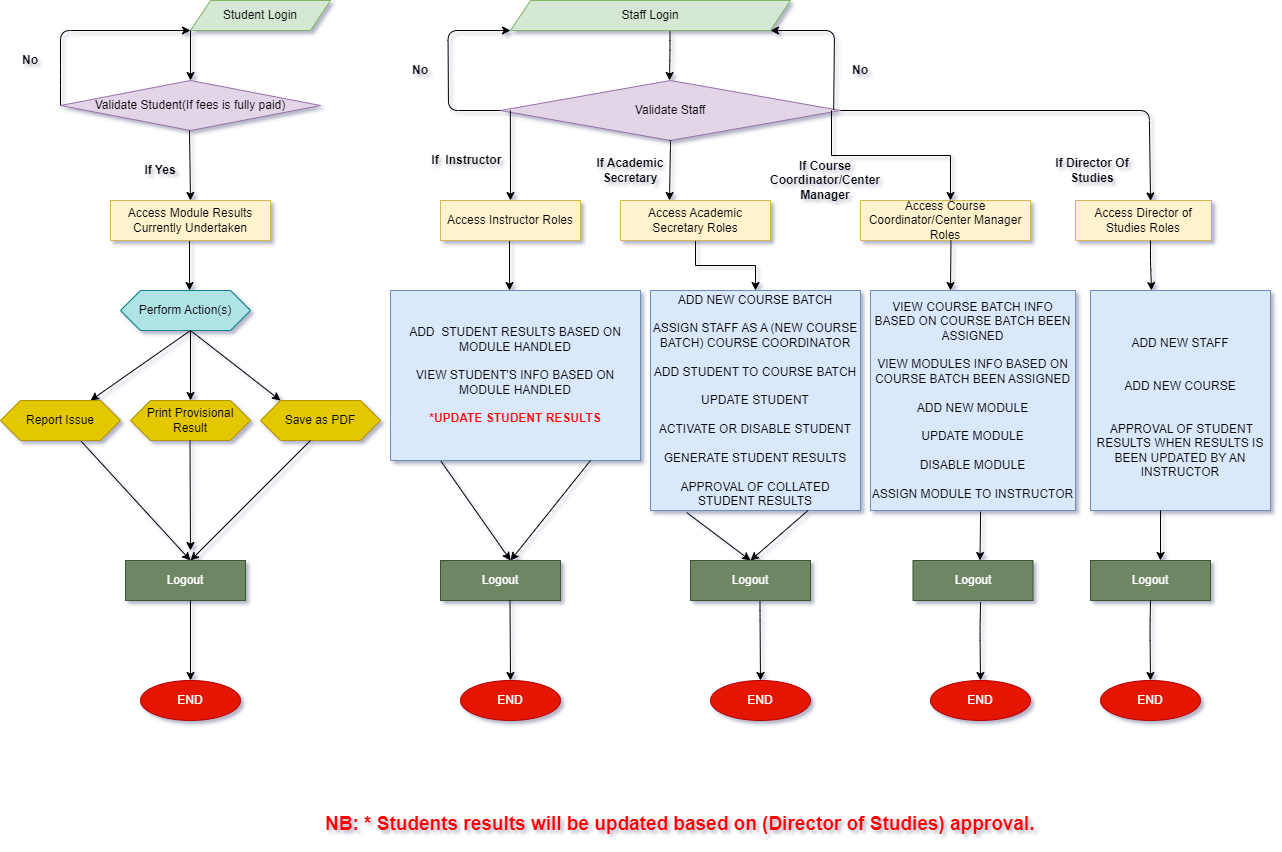

The diagram above was exported from draw.io. Its source (the exported page's mxGraphModel, read from the mxfile embedded in the PNG):
<mxGraphModel dx="2249" dy="754" grid="1" gridSize="10" guides="1" tooltips="1" connect="1" arrows="1" fold="1" page="1" pageScale="1" pageWidth="827" pageHeight="1169" math="0" shadow="1">
  <root>
    <mxCell id="0" />
    <mxCell id="1" parent="0" />
    <mxCell id="9I3YMBOj6ug6YwED2jfu-4" value="Student Login" style="shape=parallelogram;perimeter=parallelogramPerimeter;whiteSpace=wrap;html=1;fixedSize=1;fillColor=#d5e8d4;strokeColor=#82b366;" parent="1" vertex="1">
      <mxGeometry x="-120" y="80" width="140" height="30" as="geometry" />
    </mxCell>
    <mxCell id="9I3YMBOj6ug6YwED2jfu-7" value="" style="endArrow=classic;html=1;" parent="1" edge="1">
      <mxGeometry width="50" height="50" relative="1" as="geometry">
        <mxPoint x="-120" y="110" as="sourcePoint" />
        <mxPoint x="-120" y="160" as="targetPoint" />
      </mxGeometry>
    </mxCell>
    <mxCell id="9I3YMBOj6ug6YwED2jfu-8" value="" style="endArrow=classic;html=1;" parent="1" edge="1">
      <mxGeometry width="50" height="50" relative="1" as="geometry">
        <mxPoint x="359.5" y="110" as="sourcePoint" />
        <mxPoint x="359" y="160" as="targetPoint" />
        <Array as="points">
          <mxPoint x="359.5" y="130" />
        </Array>
      </mxGeometry>
    </mxCell>
    <mxCell id="9I3YMBOj6ug6YwED2jfu-9" value="Validate Student(If fees is fully paid)" style="rhombus;whiteSpace=wrap;html=1;fillColor=#e1d5e7;strokeColor=#9673a6;" parent="1" vertex="1">
      <mxGeometry x="-250" y="160" width="260" height="50" as="geometry" />
    </mxCell>
    <mxCell id="9I3YMBOj6ug6YwED2jfu-10" value="Validate Staff" style="rhombus;whiteSpace=wrap;html=1;fillColor=#e1d5e7;strokeColor=#9673a6;" parent="1" vertex="1">
      <mxGeometry x="190" y="160" width="340" height="60" as="geometry" />
    </mxCell>
    <mxCell id="9I3YMBOj6ug6YwED2jfu-11" value="" style="endArrow=classic;html=1;" parent="1" edge="1">
      <mxGeometry width="50" height="50" relative="1" as="geometry">
        <mxPoint x="-121" y="210" as="sourcePoint" />
        <mxPoint x="-120" y="280" as="targetPoint" />
      </mxGeometry>
    </mxCell>
    <mxCell id="9I3YMBOj6ug6YwED2jfu-12" value="" style="endArrow=classic;html=1;exitX=0.029;exitY=0.5;exitDx=0;exitDy=0;exitPerimeter=0;" parent="1" source="9I3YMBOj6ug6YwED2jfu-10" edge="1">
      <mxGeometry width="50" height="50" relative="1" as="geometry">
        <mxPoint x="200.5" y="200" as="sourcePoint" />
        <mxPoint x="200" y="280" as="targetPoint" />
      </mxGeometry>
    </mxCell>
    <mxCell id="9I3YMBOj6ug6YwED2jfu-15" value="" style="endArrow=classic;html=1;" parent="1" edge="1">
      <mxGeometry width="50" height="50" relative="1" as="geometry">
        <mxPoint x="-121" y="320" as="sourcePoint" />
        <mxPoint x="-121" y="370" as="targetPoint" />
      </mxGeometry>
    </mxCell>
    <mxCell id="9I3YMBOj6ug6YwED2jfu-16" value="" style="endArrow=classic;html=1;" parent="1" edge="1">
      <mxGeometry width="50" height="50" relative="1" as="geometry">
        <mxPoint x="199" y="320" as="sourcePoint" />
        <mxPoint x="199" y="370" as="targetPoint" />
      </mxGeometry>
    </mxCell>
    <mxCell id="9I3YMBOj6ug6YwED2jfu-17" value="&lt;b&gt;If Yes&lt;/b&gt;" style="text;html=1;strokeColor=none;fillColor=none;align=center;verticalAlign=middle;whiteSpace=wrap;rounded=0;" parent="1" vertex="1">
      <mxGeometry x="-190" y="240" width="80" height="20" as="geometry" />
    </mxCell>
    <mxCell id="9I3YMBOj6ug6YwED2jfu-18" value="&lt;b&gt;If Academic Secretary&lt;/b&gt;" style="text;html=1;strokeColor=none;fillColor=none;align=center;verticalAlign=middle;whiteSpace=wrap;rounded=0;" parent="1" vertex="1">
      <mxGeometry x="285" y="240" width="70" height="20" as="geometry" />
    </mxCell>
    <mxCell id="9I3YMBOj6ug6YwED2jfu-23" value="Access Module Results Currently Undertaken" style="rounded=0;whiteSpace=wrap;html=1;fillColor=#fff2cc;strokeColor=#d6b656;" parent="1" vertex="1">
      <mxGeometry x="-200" y="280" width="160" height="40" as="geometry" />
    </mxCell>
    <mxCell id="9I3YMBOj6ug6YwED2jfu-24" value="&lt;b&gt;No&lt;/b&gt;" style="text;html=1;strokeColor=none;fillColor=none;align=center;verticalAlign=middle;whiteSpace=wrap;rounded=0;" parent="1" vertex="1">
      <mxGeometry x="-300" y="130" width="40" height="20" as="geometry" />
    </mxCell>
    <mxCell id="9I3YMBOj6ug6YwED2jfu-25" value="&lt;b&gt;No&lt;/b&gt;" style="text;html=1;strokeColor=none;fillColor=none;align=center;verticalAlign=middle;whiteSpace=wrap;rounded=0;" parent="1" vertex="1">
      <mxGeometry x="90" y="140" width="40" height="20" as="geometry" />
    </mxCell>
    <mxCell id="9I3YMBOj6ug6YwED2jfu-26" value="" style="endArrow=classic;html=1;" parent="1" edge="1">
      <mxGeometry width="50" height="50" relative="1" as="geometry">
        <mxPoint x="-120" y="410" as="sourcePoint" />
        <mxPoint x="-220" y="480" as="targetPoint" />
      </mxGeometry>
    </mxCell>
    <mxCell id="9I3YMBOj6ug6YwED2jfu-29" value="" style="endArrow=classic;html=1;" parent="1" edge="1">
      <mxGeometry width="50" height="50" relative="1" as="geometry">
        <mxPoint x="-120" y="410" as="sourcePoint" />
        <mxPoint x="-30" y="480" as="targetPoint" />
      </mxGeometry>
    </mxCell>
    <mxCell id="9I3YMBOj6ug6YwED2jfu-31" value="Print Provisional Result" style="shape=hexagon;perimeter=hexagonPerimeter2;whiteSpace=wrap;html=1;fixedSize=1;fillColor=#e3c800;strokeColor=#B09500;fontColor=#000000;" parent="1" vertex="1">
      <mxGeometry x="-180" y="480" width="120" height="40" as="geometry" />
    </mxCell>
    <mxCell id="9I3YMBOj6ug6YwED2jfu-32" value="Save as PDF" style="shape=hexagon;perimeter=hexagonPerimeter2;whiteSpace=wrap;html=1;fixedSize=1;fillColor=#e3c800;strokeColor=#B09500;fontColor=#000000;" parent="1" vertex="1">
      <mxGeometry x="-50" y="480" width="120" height="40" as="geometry" />
    </mxCell>
    <mxCell id="9I3YMBOj6ug6YwED2jfu-33" value="Access Course Coordinator/Center Manager Roles" style="rounded=0;whiteSpace=wrap;html=1;fillColor=#fff2cc;strokeColor=#d6b656;" parent="1" vertex="1">
      <mxGeometry x="550" y="280" width="170" height="40" as="geometry" />
    </mxCell>
    <mxCell id="9I3YMBOj6ug6YwED2jfu-37" value="" style="endArrow=classic;html=1;" parent="1" edge="1">
      <mxGeometry width="50" height="50" relative="1" as="geometry">
        <mxPoint x="-230" y="520" as="sourcePoint" />
        <mxPoint x="-120" y="640" as="targetPoint" />
      </mxGeometry>
    </mxCell>
    <mxCell id="9I3YMBOj6ug6YwED2jfu-38" value="" style="endArrow=classic;html=1;" parent="1" edge="1">
      <mxGeometry width="50" height="50" relative="1" as="geometry">
        <mxPoint y="520" as="sourcePoint" />
        <mxPoint x="-120" y="640" as="targetPoint" />
      </mxGeometry>
    </mxCell>
    <mxCell id="9I3YMBOj6ug6YwED2jfu-39" value="END" style="ellipse;whiteSpace=wrap;html=1;fillColor=#e51400;strokeColor=#B20000;fontColor=#ffffff;" parent="1" vertex="1">
      <mxGeometry x="-170" y="760" width="100" height="40" as="geometry" />
    </mxCell>
    <mxCell id="9I3YMBOj6ug6YwED2jfu-40" value="Logout" style="rounded=0;whiteSpace=wrap;html=1;fillColor=#6d8764;strokeColor=#3A5431;fontColor=#ffffff;" parent="1" vertex="1">
      <mxGeometry x="-185" y="640" width="120" height="40" as="geometry" />
    </mxCell>
    <mxCell id="9I3YMBOj6ug6YwED2jfu-41" value="" style="endArrow=classic;html=1;" parent="1" edge="1">
      <mxGeometry width="50" height="50" relative="1" as="geometry">
        <mxPoint x="-120" y="680" as="sourcePoint" />
        <mxPoint x="-120" y="760" as="targetPoint" />
      </mxGeometry>
    </mxCell>
    <mxCell id="9I3YMBOj6ug6YwED2jfu-43" value="Logout" style="rounded=0;whiteSpace=wrap;html=1;fillColor=#6d8764;strokeColor=#3A5431;fontColor=#ffffff;" parent="1" vertex="1">
      <mxGeometry x="130" y="640" width="120" height="40" as="geometry" />
    </mxCell>
    <mxCell id="9I3YMBOj6ug6YwED2jfu-44" value="" style="endArrow=classic;html=1;" parent="1" edge="1">
      <mxGeometry width="50" height="50" relative="1" as="geometry">
        <mxPoint x="130" y="540" as="sourcePoint" />
        <mxPoint x="200" y="640" as="targetPoint" />
        <Array as="points">
          <mxPoint x="130" y="540" />
        </Array>
      </mxGeometry>
    </mxCell>
    <mxCell id="9I3YMBOj6ug6YwED2jfu-47" value="END" style="ellipse;whiteSpace=wrap;html=1;fillColor=#e51400;strokeColor=#B20000;fontColor=#ffffff;" parent="1" vertex="1">
      <mxGeometry x="150" y="760" width="100" height="40" as="geometry" />
    </mxCell>
    <mxCell id="sFVuqVPnFM-gGUnyKLn0-3" value="" style="endArrow=classic;html=1;" parent="1" edge="1">
      <mxGeometry width="50" height="50" relative="1" as="geometry">
        <mxPoint x="449.5" y="670" as="sourcePoint" />
        <mxPoint x="450" y="760" as="targetPoint" />
        <Array as="points">
          <mxPoint x="449.5" y="690" />
        </Array>
      </mxGeometry>
    </mxCell>
    <mxCell id="sFVuqVPnFM-gGUnyKLn0-4" value="VIEW COURSE BATCH INFO BASED ON COURSE BATCH BEEN ASSIGNED&lt;br&gt;&lt;br&gt;VIEW MODULES INFO BASED ON COURSE BATCH BEEN ASSIGNED&lt;br&gt;&lt;br&gt;ADD NEW MODULE&lt;br&gt;&lt;br&gt;UPDATE MODULE&lt;br&gt;&lt;br&gt;DISABLE MODULE&lt;br&gt;&lt;br&gt;ASSIGN MODULE TO INSTRUCTOR" style="rounded=0;whiteSpace=wrap;html=1;fillColor=#dae8fc;strokeColor=#6c8ebf;" parent="1" vertex="1">
      <mxGeometry x="560" y="370" width="205" height="220" as="geometry" />
    </mxCell>
    <mxCell id="sFVuqVPnFM-gGUnyKLn0-6" value="ADD&amp;nbsp; STUDENT RESULTS BASED ON MODULE HANDLED&lt;br&gt;&amp;nbsp;&lt;br&gt;VIEW STUDENT'S INFO BASED ON MODULE HANDLED&lt;br&gt;&lt;font style=&quot;&quot; color=&quot;#ff0000&quot;&gt;&lt;br&gt;&lt;b&gt;*UPDATE STUDENT RESULTS&lt;/b&gt;&lt;br&gt;&lt;/font&gt;" style="rounded=0;whiteSpace=wrap;html=1;fillColor=#dae8fc;strokeColor=#6c8ebf;" parent="1" vertex="1">
      <mxGeometry x="80" y="370" width="250" height="170" as="geometry" />
    </mxCell>
    <mxCell id="sFVuqVPnFM-gGUnyKLn0-8" value="" style="endArrow=classic;html=1;" parent="1" edge="1">
      <mxGeometry width="50" height="50" relative="1" as="geometry">
        <mxPoint x="199.5" y="680" as="sourcePoint" />
        <mxPoint x="200" y="760" as="targetPoint" />
      </mxGeometry>
    </mxCell>
    <mxCell id="sFVuqVPnFM-gGUnyKLn0-13" value="Perform Action(s)" style="shape=hexagon;perimeter=hexagonPerimeter2;whiteSpace=wrap;html=1;fixedSize=1;fillColor=#b0e3e6;strokeColor=#0e8088;" parent="1" vertex="1">
      <mxGeometry x="-190" y="370" width="130" height="40" as="geometry" />
    </mxCell>
    <mxCell id="sFVuqVPnFM-gGUnyKLn0-17" value="" style="endArrow=classic;html=1;" parent="1" edge="1">
      <mxGeometry width="50" height="50" relative="1" as="geometry">
        <mxPoint x="280" y="540" as="sourcePoint" />
        <mxPoint x="200" y="640" as="targetPoint" />
        <Array as="points">
          <mxPoint x="280" y="540" />
        </Array>
      </mxGeometry>
    </mxCell>
    <mxCell id="f_Kmfu24wwyCyEvDoNKg-1" value="" style="endArrow=classic;html=1;exitX=0;exitY=0.5;exitDx=0;exitDy=0;" parent="1" source="9I3YMBOj6ug6YwED2jfu-9" edge="1">
      <mxGeometry width="50" height="50" relative="1" as="geometry">
        <mxPoint x="-250" y="180" as="sourcePoint" />
        <mxPoint x="-120" y="110" as="targetPoint" />
        <Array as="points">
          <mxPoint x="-250" y="155" />
          <mxPoint x="-250" y="110" />
        </Array>
      </mxGeometry>
    </mxCell>
    <mxCell id="f_Kmfu24wwyCyEvDoNKg-11" value="Access Instructor Roles" style="rounded=0;whiteSpace=wrap;html=1;fillColor=#fff2cc;strokeColor=#d6b656;" parent="1" vertex="1">
      <mxGeometry x="130" y="280" width="140" height="40" as="geometry" />
    </mxCell>
    <mxCell id="f_Kmfu24wwyCyEvDoNKg-17" value="&lt;b&gt;If&amp;nbsp; Instructor&amp;nbsp;&lt;/b&gt;" style="text;html=1;strokeColor=none;fillColor=none;align=center;verticalAlign=middle;whiteSpace=wrap;rounded=0;" parent="1" vertex="1">
      <mxGeometry x="117.5" y="220" width="80" height="40" as="geometry" />
    </mxCell>
    <mxCell id="f_Kmfu24wwyCyEvDoNKg-18" value="" style="endArrow=classic;html=1;" parent="1" edge="1">
      <mxGeometry width="50" height="50" relative="1" as="geometry">
        <mxPoint x="358.75" y="220" as="sourcePoint" />
        <mxPoint x="359" y="280" as="targetPoint" />
        <Array as="points">
          <mxPoint x="360" y="220" />
        </Array>
      </mxGeometry>
    </mxCell>
    <mxCell id="OA68HY3-NdOd3TpSTa7Q-1" value="" style="endArrow=classic;html=1;entryX=0.98;entryY=0.489;entryDx=0;entryDy=0;entryPerimeter=0;exitX=0.98;exitY=0.489;exitDx=0;exitDy=0;exitPerimeter=0;" parent="1" source="9I3YMBOj6ug6YwED2jfu-10" edge="1">
      <mxGeometry width="50" height="50" relative="1" as="geometry">
        <mxPoint x="524" y="170" as="sourcePoint" />
        <mxPoint x="460" y="110" as="targetPoint" />
        <Array as="points">
          <mxPoint x="524" y="110" />
        </Array>
      </mxGeometry>
    </mxCell>
    <mxCell id="OA68HY3-NdOd3TpSTa7Q-4" value="Staff Login" style="shape=parallelogram;perimeter=parallelogramPerimeter;whiteSpace=wrap;html=1;fixedSize=1;fillColor=#d5e8d4;strokeColor=#82b366;" parent="1" vertex="1">
      <mxGeometry x="200" y="80" width="280" height="30" as="geometry" />
    </mxCell>
    <mxCell id="OA68HY3-NdOd3TpSTa7Q-11" value="Report Issue" style="shape=hexagon;perimeter=hexagonPerimeter2;whiteSpace=wrap;html=1;fixedSize=1;fillColor=#e3c800;strokeColor=#B09500;fontColor=#000000;" parent="1" vertex="1">
      <mxGeometry x="-310" y="480" width="120" height="40" as="geometry" />
    </mxCell>
    <mxCell id="OA68HY3-NdOd3TpSTa7Q-12" value="" style="endArrow=classic;html=1;" parent="1" edge="1">
      <mxGeometry width="50" height="50" relative="1" as="geometry">
        <mxPoint x="-120" y="410" as="sourcePoint" />
        <mxPoint x="-120" y="480" as="targetPoint" />
      </mxGeometry>
    </mxCell>
    <mxCell id="OA68HY3-NdOd3TpSTa7Q-13" value="" style="endArrow=classic;html=1;" parent="1" edge="1">
      <mxGeometry width="50" height="50" relative="1" as="geometry">
        <mxPoint x="-120.5" y="520" as="sourcePoint" />
        <mxPoint x="-120" y="630" as="targetPoint" />
      </mxGeometry>
    </mxCell>
    <mxCell id="OA68HY3-NdOd3TpSTa7Q-16" value="" style="endArrow=classic;html=1;" parent="1" edge="1">
      <mxGeometry width="50" height="50" relative="1" as="geometry">
        <mxPoint x="190" y="190" as="sourcePoint" />
        <mxPoint x="200" y="110" as="targetPoint" />
        <Array as="points">
          <mxPoint x="138" y="190" />
          <mxPoint x="137.5" y="110" />
        </Array>
      </mxGeometry>
    </mxCell>
    <mxCell id="OA68HY3-NdOd3TpSTa7Q-18" style="edgeStyle=orthogonalEdgeStyle;rounded=0;orthogonalLoop=1;jettySize=auto;html=1;exitX=0.5;exitY=1;exitDx=0;exitDy=0;" parent="1" source="f_Kmfu24wwyCyEvDoNKg-17" target="f_Kmfu24wwyCyEvDoNKg-17" edge="1">
      <mxGeometry relative="1" as="geometry" />
    </mxCell>
    <mxCell id="OA68HY3-NdOd3TpSTa7Q-31" value="&lt;b&gt;If Course Coordinator/Center Manager&lt;/b&gt;" style="text;html=1;strokeColor=none;fillColor=none;align=center;verticalAlign=middle;whiteSpace=wrap;rounded=0;" parent="1" vertex="1">
      <mxGeometry x="480" y="250" width="70" height="20" as="geometry" />
    </mxCell>
    <mxCell id="OA68HY3-NdOd3TpSTa7Q-32" value="&lt;b&gt;If Director Of Studies&lt;/b&gt;" style="text;html=1;strokeColor=none;fillColor=none;align=center;verticalAlign=middle;whiteSpace=wrap;rounded=0;" parent="1" vertex="1">
      <mxGeometry x="737" y="240" width="90" height="20" as="geometry" />
    </mxCell>
    <mxCell id="OA68HY3-NdOd3TpSTa7Q-61" value="" style="edgeStyle=orthogonalEdgeStyle;rounded=0;orthogonalLoop=1;jettySize=auto;html=1;" parent="1" source="OA68HY3-NdOd3TpSTa7Q-33" target="OA68HY3-NdOd3TpSTa7Q-34" edge="1">
      <mxGeometry relative="1" as="geometry" />
    </mxCell>
    <mxCell id="OA68HY3-NdOd3TpSTa7Q-33" value="Access Academic Secretary Roles" style="rounded=0;whiteSpace=wrap;html=1;fillColor=#fff2cc;strokeColor=#d6b656;" parent="1" vertex="1">
      <mxGeometry x="310" y="280" width="150" height="40" as="geometry" />
    </mxCell>
    <mxCell id="OA68HY3-NdOd3TpSTa7Q-34" value="ADD NEW COURSE BATCH&lt;br&gt;&lt;br&gt;ASSIGN STAFF AS A (NEW COURSE BATCH) COURSE COORDINATOR&lt;br&gt;&lt;br&gt;ADD STUDENT TO COURSE BATCH&lt;br&gt;&lt;br&gt;UPDATE STUDENT&lt;br&gt;&lt;br&gt;ACTIVATE OR DISABLE STUDENT&lt;br&gt;&lt;br&gt;GENERATE STUDENT RESULTS&lt;br&gt;&lt;br&gt;APPROVAL OF COLLATED STUDENT RESULTS" style="rounded=0;whiteSpace=wrap;html=1;fillColor=#dae8fc;strokeColor=#6c8ebf;" parent="1" vertex="1">
      <mxGeometry x="340" y="370" width="210" height="220" as="geometry" />
    </mxCell>
    <mxCell id="OA68HY3-NdOd3TpSTa7Q-36" value="" style="endArrow=classic;html=1;entryX=0.5;entryY=0;entryDx=0;entryDy=0;exitX=0.172;exitY=1.009;exitDx=0;exitDy=0;exitPerimeter=0;" parent="1" source="OA68HY3-NdOd3TpSTa7Q-34" target="OA68HY3-NdOd3TpSTa7Q-38" edge="1">
      <mxGeometry width="50" height="50" relative="1" as="geometry">
        <mxPoint x="400" y="590" as="sourcePoint" />
        <mxPoint x="425" y="630" as="targetPoint" />
        <Array as="points" />
      </mxGeometry>
    </mxCell>
    <mxCell id="OA68HY3-NdOd3TpSTa7Q-37" value="" style="endArrow=classic;html=1;entryX=0.5;entryY=0;entryDx=0;entryDy=0;exitX=0.75;exitY=1;exitDx=0;exitDy=0;" parent="1" source="OA68HY3-NdOd3TpSTa7Q-34" target="OA68HY3-NdOd3TpSTa7Q-38" edge="1">
      <mxGeometry width="50" height="50" relative="1" as="geometry">
        <mxPoint x="500" y="600" as="sourcePoint" />
        <mxPoint x="470" y="630" as="targetPoint" />
        <Array as="points" />
      </mxGeometry>
    </mxCell>
    <mxCell id="OA68HY3-NdOd3TpSTa7Q-38" value="Logout" style="rounded=0;whiteSpace=wrap;html=1;fillColor=#6d8764;strokeColor=#3A5431;fontColor=#ffffff;" parent="1" vertex="1">
      <mxGeometry x="380" y="640" width="120" height="40" as="geometry" />
    </mxCell>
    <mxCell id="OA68HY3-NdOd3TpSTa7Q-39" value="END" style="ellipse;whiteSpace=wrap;html=1;fillColor=#e51400;strokeColor=#B20000;fontColor=#ffffff;" parent="1" vertex="1">
      <mxGeometry x="400" y="760" width="100" height="40" as="geometry" />
    </mxCell>
    <mxCell id="OA68HY3-NdOd3TpSTa7Q-40" value="" style="endArrow=classic;html=1;" parent="1" edge="1">
      <mxGeometry width="50" height="50" relative="1" as="geometry">
        <mxPoint x="640.5" y="320" as="sourcePoint" />
        <mxPoint x="640.5" y="370" as="targetPoint" />
        <Array as="points">
          <mxPoint x="640" y="370" />
        </Array>
      </mxGeometry>
    </mxCell>
    <mxCell id="OA68HY3-NdOd3TpSTa7Q-43" value="Logout" style="rounded=0;whiteSpace=wrap;html=1;fillColor=#6d8764;strokeColor=#3A5431;fontColor=#ffffff;" parent="1" vertex="1">
      <mxGeometry x="602.5" y="640" width="120" height="40" as="geometry" />
    </mxCell>
    <mxCell id="OA68HY3-NdOd3TpSTa7Q-44" value="" style="endArrow=classic;html=1;exitX=0.563;exitY=1.039;exitDx=0;exitDy=0;exitPerimeter=0;" parent="1" source="OA68HY3-NdOd3TpSTa7Q-43" edge="1">
      <mxGeometry width="50" height="50" relative="1" as="geometry">
        <mxPoint x="669.5" y="690" as="sourcePoint" />
        <mxPoint x="670" y="760" as="targetPoint" />
        <Array as="points">
          <mxPoint x="669.5" y="710" />
        </Array>
      </mxGeometry>
    </mxCell>
    <mxCell id="OA68HY3-NdOd3TpSTa7Q-45" value="END" style="ellipse;whiteSpace=wrap;html=1;fillColor=#e51400;strokeColor=#B20000;fontColor=#ffffff;" parent="1" vertex="1">
      <mxGeometry x="620" y="760" width="100" height="40" as="geometry" />
    </mxCell>
    <mxCell id="OA68HY3-NdOd3TpSTa7Q-46" value="Access Director of Studies Roles" style="rounded=0;whiteSpace=wrap;html=1;fillColor=#fff2cc;strokeColor=#d6b656;" parent="1" vertex="1">
      <mxGeometry x="765" y="280" width="136" height="40" as="geometry" />
    </mxCell>
    <mxCell id="OA68HY3-NdOd3TpSTa7Q-47" value="" style="endArrow=classic;html=1;entryX=0.552;entryY=0.011;entryDx=0;entryDy=0;entryPerimeter=0;exitX=1;exitY=0.5;exitDx=0;exitDy=0;" parent="1" source="9I3YMBOj6ug6YwED2jfu-10" target="OA68HY3-NdOd3TpSTa7Q-46" edge="1">
      <mxGeometry width="50" height="50" relative="1" as="geometry">
        <mxPoint x="722.75" y="190" as="sourcePoint" />
        <mxPoint x="838.75" y="250" as="targetPoint" />
        <Array as="points">
          <mxPoint x="838.75" y="190" />
        </Array>
      </mxGeometry>
    </mxCell>
    <mxCell id="OA68HY3-NdOd3TpSTa7Q-48" value="" style="endArrow=classic;html=1;" parent="1" edge="1">
      <mxGeometry width="50" height="50" relative="1" as="geometry">
        <mxPoint x="840" y="320" as="sourcePoint" />
        <mxPoint x="841" y="370" as="targetPoint" />
        <Array as="points">
          <mxPoint x="840" y="340" />
        </Array>
      </mxGeometry>
    </mxCell>
    <mxCell id="OA68HY3-NdOd3TpSTa7Q-49" value="&lt;br&gt;ADD NEW STAFF&lt;br&gt;&lt;br&gt;&lt;br&gt;ADD NEW COURSE&lt;br&gt;&lt;br&gt;&lt;br&gt;&amp;nbsp;APPROVAL OF STUDENT RESULTS WHEN RESULTS IS BEEN UPDATED BY AN INSTRUCTOR" style="rounded=0;whiteSpace=wrap;html=1;fillColor=#dae8fc;strokeColor=#6c8ebf;" parent="1" vertex="1">
      <mxGeometry x="780" y="370" width="180" height="220" as="geometry" />
    </mxCell>
    <mxCell id="OA68HY3-NdOd3TpSTa7Q-50" value="" style="endArrow=classic;html=1;" parent="1" edge="1">
      <mxGeometry width="50" height="50" relative="1" as="geometry">
        <mxPoint x="850" y="590" as="sourcePoint" />
        <mxPoint x="850" y="640" as="targetPoint" />
        <Array as="points" />
      </mxGeometry>
    </mxCell>
    <mxCell id="OA68HY3-NdOd3TpSTa7Q-51" value="Logout" style="rounded=0;whiteSpace=wrap;html=1;fillColor=#6d8764;strokeColor=#3A5431;fontColor=#ffffff;" parent="1" vertex="1">
      <mxGeometry x="780" y="640" width="120" height="40" as="geometry" />
    </mxCell>
    <mxCell id="OA68HY3-NdOd3TpSTa7Q-53" value="" style="endArrow=classic;html=1;exitX=0.5;exitY=1;exitDx=0;exitDy=0;" parent="1" source="OA68HY3-NdOd3TpSTa7Q-51" edge="1">
      <mxGeometry width="50" height="50" relative="1" as="geometry">
        <mxPoint x="839.5" y="690" as="sourcePoint" />
        <mxPoint x="840" y="760" as="targetPoint" />
        <Array as="points">
          <mxPoint x="839.5" y="710" />
        </Array>
      </mxGeometry>
    </mxCell>
    <mxCell id="OA68HY3-NdOd3TpSTa7Q-54" value="END" style="ellipse;whiteSpace=wrap;html=1;fillColor=#e51400;strokeColor=#B20000;fontColor=#ffffff;" parent="1" vertex="1">
      <mxGeometry x="790" y="760" width="100" height="40" as="geometry" />
    </mxCell>
    <mxCell id="OA68HY3-NdOd3TpSTa7Q-57" value="&lt;b&gt;No&lt;/b&gt;" style="text;html=1;strokeColor=none;fillColor=none;align=center;verticalAlign=middle;whiteSpace=wrap;rounded=0;" parent="1" vertex="1">
      <mxGeometry x="530" y="140" width="40" height="20" as="geometry" />
    </mxCell>
    <mxCell id="OA68HY3-NdOd3TpSTa7Q-58" value="" style="endArrow=classic;html=1;exitX=0.537;exitY=1.005;exitDx=0;exitDy=0;exitPerimeter=0;" parent="1" source="sFVuqVPnFM-gGUnyKLn0-4" edge="1">
      <mxGeometry width="50" height="50" relative="1" as="geometry">
        <mxPoint x="669.5" y="620" as="sourcePoint" />
        <mxPoint x="670" y="640" as="targetPoint" />
        <Array as="points">
          <mxPoint x="669.5" y="640" />
        </Array>
      </mxGeometry>
    </mxCell>
    <mxCell id="OA68HY3-NdOd3TpSTa7Q-62" value="" style="edgeStyle=orthogonalEdgeStyle;rounded=0;orthogonalLoop=1;jettySize=auto;html=1;" parent="1" edge="1">
      <mxGeometry relative="1" as="geometry">
        <mxPoint x="521" y="190" as="sourcePoint" />
        <mxPoint x="640" y="280" as="targetPoint" />
        <Array as="points">
          <mxPoint x="521" y="235" />
          <mxPoint x="640" y="235" />
          <mxPoint x="640" y="280" />
        </Array>
      </mxGeometry>
    </mxCell>
    <mxCell id="gjD8toMvF_DvbG_61Yfn-2" value="&lt;h1 style=&quot;font-size: 19px;&quot;&gt;&lt;font color=&quot;#ff0000&quot; style=&quot;font-size: 19px;&quot;&gt;NB: * Students results will be updated based on (Director of Studies) approval.&lt;/font&gt;&lt;/h1&gt;" style="text;html=1;strokeColor=none;fillColor=none;spacing=5;spacingTop=-20;whiteSpace=wrap;overflow=hidden;rounded=0;" parent="1" vertex="1">
      <mxGeometry x="10" y="890" width="730" height="30" as="geometry" />
    </mxCell>
  </root>
</mxGraphModel>